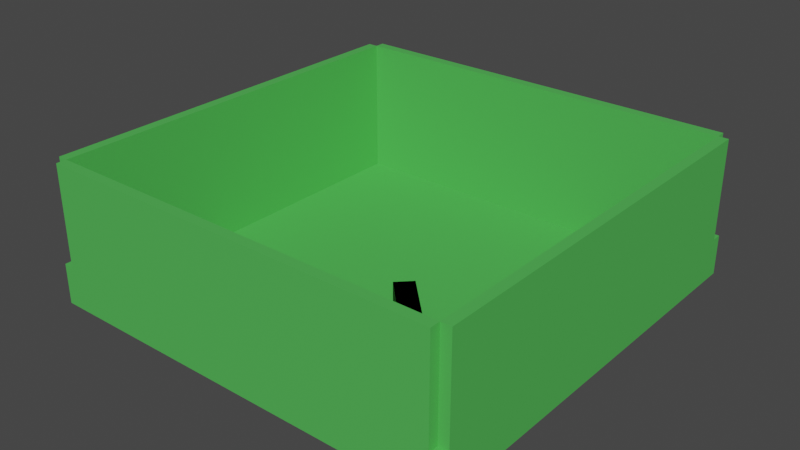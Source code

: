 # Source: Ground.blend  (saved by Blender 3.5.10; exported with 4.5.12 LTS)
import bpy
from mathutils import Matrix  # noqa: F401  (used for matrix-valued properties, if any)

bpy.ops.wm.read_factory_settings(use_empty=True)
scene = bpy.context.scene
scene.name = 'Scene'

# ---- collections
col_collection = bpy.data.collections.new('Collection'); scene.collection.children.link(col_collection)

# ---- materials (node trees are filled in below, after node groups)
mat_material = bpy.data.materials.new('Material')
mat_material.alpha_threshold = 0.0
mat_material.use_transparent_shadow = False
mat_material.roughness = 0.5
mat_material.line_color = (0.0, 0.0, 0.0, 1.0)
mat_material_002 = bpy.data.materials.new('Material.002')
mat_material_002.alpha_threshold = 0.0
mat_material_002.use_transparent_shadow = False
mat_material_002.roughness = 0.5
mat_material_002.line_color = (0.0, 0.0, 0.0, 1.0)
mat_material_003 = bpy.data.materials.new('Material.003')
mat_material_003.alpha_threshold = 0.0
mat_material_003.use_transparent_shadow = False
mat_material_003.roughness = 0.5
mat_material_003.line_color = (0.0, 0.0, 0.0, 1.0)

# ---- material node trees
mat_material.use_nodes = True; mat_material.node_tree.nodes.clear()
_N = mat_material.node_tree.nodes; _L = mat_material.node_tree.links
n0 = _N.new('ShaderNodeOutputMaterial'); n0.name = 'Material Output'; n0.location = (300, 300)
n1 = _N.new('ShaderNodeBsdfPrincipled'); n1.name = 'Principled BSDF'; n1.location = (10, 300)
n1.distribution = 'GGX'
n1.subsurface_method = 'RANDOM_WALK_SKIN'
n1.inputs[0].default_value = (0.08344, 0.4933, 0.08879, 1.0)
n1.inputs[3].default_value = 1.45
n1.inputs[27].default_value = (0.0, 0.0, 0.0, 1.0)
n1.inputs[28].default_value = 1.0
_L.new(n1.outputs[0], n0.inputs[0])
n0.is_active_output = True
mat_material_002.use_nodes = True; mat_material_002.node_tree.nodes.clear()
_N = mat_material_002.node_tree.nodes; _L = mat_material_002.node_tree.links
n0 = _N.new('ShaderNodeOutputMaterial'); n0.name = 'Material Output'; n0.location = (300, 300)
n1 = _N.new('ShaderNodeBsdfPrincipled'); n1.name = 'Principled BSDF'; n1.location = (10, 300)
n1.distribution = 'GGX'
n1.subsurface_method = 'RANDOM_WALK_SKIN'
n1.inputs[0].default_value = (0.03551, 0.1912, 0.03762, 1.0)
n1.inputs[3].default_value = 1.45
n1.inputs[27].default_value = (0.0, 0.0, 0.0, 1.0)
n1.inputs[28].default_value = 1.0
_L.new(n1.outputs[0], n0.inputs[0])
n0.is_active_output = True
mat_material_003.use_nodes = True; mat_material_003.node_tree.nodes.clear()
_N = mat_material_003.node_tree.nodes; _L = mat_material_003.node_tree.links
n0 = _N.new('ShaderNodeOutputMaterial'); n0.name = 'Material Output'; n0.location = (300, 300)
n1 = _N.new('ShaderNodeBsdfPrincipled'); n1.name = 'Principled BSDF'; n1.location = (10, 300)
n1.distribution = 'GGX'
n1.subsurface_method = 'RANDOM_WALK_SKIN'
n1.inputs[0].default_value = (0.03551, 0.1912, 0.03762, 1.0)
n1.inputs[3].default_value = 1.45
n1.inputs[27].default_value = (0.0, 0.0, 0.0, 1.0)
n1.inputs[28].default_value = 1.0
_L.new(n1.outputs[0], n0.inputs[0])
n0.is_active_output = True

# ---- world
world_world = bpy.data.worlds.new('World'); scene.world = world_world
world_world.use_nodes = True; world_world.node_tree.nodes.clear()
_N = world_world.node_tree.nodes; _L = world_world.node_tree.links
n0 = _N.new('ShaderNodeOutputWorld'); n0.name = 'World Output'; n0.location = (300, 300)
n1 = _N.new('ShaderNodeBackground'); n1.name = 'Background'; n1.location = (10, 300)
n1.inputs[0].default_value = (0.05088, 0.05088, 0.05088, 1.0)
_L.new(n1.outputs[0], n0.inputs[0])
n0.is_active_output = True
world_world.color = (0.05088, 0.05088, 0.05088)
world_world.use_sun_shadow = False
world_world.sun_shadow_jitter_overblur = 0.0

# ---- meshes
me_cube = bpy.data.meshes.new('Cube')
me_cube.from_pydata([(1.0, 1.0, 1.0), (1.0, 1.0, -1.0), (1.0, -1.0, 1.0), (1.0, -1.0, -1.0), (-1.0, 1.0, 1.0), (-1.0, 1.0, -1.0), (-1.0, -1.0, 1.0), (-1.0, -1.0, -1.0), (1.0, 1.0, -1.0), (1.0, -1.0, -1.0), (-1.0, 1.0, -1.0), (-1.0, -1.0, -1.0), (1.0, 1.05, 1.0), (-1.0, 1.05, 1.0), (1.0, 1.05, -1.0), (-1.0, 1.05, -1.0), (-1.05, 1.0, 1.0), (-1.05, -1.0, 1.0), (-1.05, 1.0, -1.0), (-1.05, -1.0, -1.0), (1.0, -1.05, 1.0), (-1.0, -1.05, 1.0), (1.0, -1.05, -1.0), (-1.0, -1.05, -1.0), (1.05, 1.0, 1.0), (1.05, -1.0, 1.0), (1.05, 1.0, -1.0), (1.05, -1.0, -1.0), (1.0, 1.05, 1.0), (1.0, 1.05, -1.0), (1.05, 1.05, 1.0), (1.05, 1.05, -1.0), (-1.05, 1.0, 1.0), (-1.05, 1.0, -1.0), (-1.05, 1.05, 1.0), (-1.05, 1.05, -1.0), (-1.0, -1.05, 1.0), (-1.0, -1.05, -1.0), (-1.05, -1.05, 1.0), (-1.05, -1.05, -1.0), (1.05, -1.0, 1.0), (1.05, -1.0, -1.0), (1.05, -1.05, 1.0), (1.05, -1.05, -1.0), (1.0, 1.0, -1.512), (1.0, -1.0, -1.512), (-1.0, 1.0, -1.512), (-1.0, -1.0, -1.512), (-1.0, 1.0, 6.0), (1.0, 1.0, 6.0), (-1.0, 1.05, 6.0), (1.0, 1.05, 6.0), (1.0, -1.0, 6.0), (-1.0, -1.0, 6.0), (1.0, 1.0, 6.0), (-1.0, 1.0, 6.0), (-1.05, -1.0, 6.0), (-1.05, 1.0, 6.0), (1.0, -1.05, 6.0), (-1.0, -1.05, 6.0), (1.05, 1.0, 6.0), (1.05, -1.0, 6.0)], [], [(24, 0, 54, 60), (3, 7, 6, 2), (7, 5, 4, 6), (5, 7, 3, 1), (1, 3, 2, 0), (5, 1, 0, 4), (8, 44, 46, 10), (11, 37, 39, 19), (6, 21, 59, 53), (10, 15, 14, 8), (12, 14, 15, 13), (4, 32, 33, 10), (13, 4, 48, 50), (8, 14, 12, 0), (16, 18, 19, 17), (0, 2, 52, 54), (10, 18, 16, 4), (11, 19, 18, 10), (21, 23, 22, 20), (11, 23, 21, 6), (20, 42, 40, 2), (9, 22, 23, 11), (25, 27, 26, 24), (9, 27, 25, 2), (8, 29, 31, 26), (8, 26, 27, 9), (28, 30, 31, 29), (26, 31, 30, 24), (0, 28, 29, 8), (24, 30, 28, 0), (32, 34, 35, 33), (10, 33, 35, 15), (13, 34, 32, 4), (15, 35, 34, 13), (36, 38, 39, 37), (19, 39, 38, 17), (6, 36, 37, 11), (17, 38, 36, 6), (40, 42, 43, 41), (2, 40, 41, 9), (22, 43, 42, 20), (9, 41, 43, 22), (44, 45, 47, 46), (9, 45, 44, 8), (10, 46, 47, 11), (11, 47, 45, 9), (49, 51, 50, 48), (12, 13, 50, 51), (0, 12, 51, 49), (4, 0, 49, 48), (53, 59, 58, 52), (52, 61, 60, 54), (55, 57, 56, 53), (16, 17, 56, 57), (2, 25, 61, 52), (21, 20, 58, 59), (6, 4, 55, 53), (17, 6, 53, 56), (20, 2, 52, 58), (2, 6, 53, 52), (25, 24, 60, 61), (4, 16, 57, 55)])
_uv = me_cube.uv_layers.new(name='UVMap')
_uv.uv.foreach_set('vector', [0.625, 0.5, 0.625, 0.5, 0.625, 0.5, 0.625, 0.5, 0.375, 0.75, 0.375, 1.0, 0.625, 1.0, 0.625, 0.75, 0.375, 0.0, 0.375, 0.25, 0.625, 0.25, 0.625, 0.0, 0.125, 0.5, 0.125, 0.75, 0.375, 0.75, 0.375, 0.5, 0.375, 0.5, 0.375, 0.75, 0.625, 0.75, 0.625, 0.5, 0.375, 0.25, 0.375, 0.5, 0.625, 0.5, 0.625, 0.25, 0.625, 0.5, 0.625, 0.5, 0.875, 0.5, 0.875, 0.5, 0.875, 0.75, 0.875, 0.75, 0.875, 0.75, 0.875, 0.75, 0.625, 1.0, 0.625, 1.0, 0.625, 1.0, 0.625, 1.0, 0.875, 0.5, 0.875, 0.5, 0.625, 0.5, 0.625, 0.5, 0.625, 0.5, 0.625, 0.5, 0.625, 0.25, 0.625, 0.25, 0.625, 0.25, 0.625, 0.25, 0.625, 0.25, 0.625, 0.25, 0.625, 0.25, 0.625, 0.25, 0.625, 0.25, 0.625, 0.25, 0.625, 0.5, 0.625, 0.5, 0.625, 0.5, 0.625, 0.5, 0.625, 0.25, 0.625, 0.25, 0.625, 0.0, 0.625, 0.0, 0.625, 0.5, 0.625, 0.75, 0.625, 0.75, 0.625, 0.5, 0.625, 0.25, 0.625, 0.25, 0.625, 0.25, 0.625, 0.25, 0.875, 0.75, 0.875, 0.75, 0.875, 0.5, 0.875, 0.5, 0.625, 1.0, 0.625, 1.0, 0.625, 0.75, 0.625, 0.75, 0.625, 1.0, 0.625, 1.0, 0.625, 1.0, 0.625, 1.0, 0.625, 0.75, 0.625, 0.75, 0.625, 0.75, 0.625, 0.75, 0.625, 0.75, 0.625, 0.75, 0.875, 0.75, 0.875, 0.75, 0.625, 0.75, 0.625, 0.75, 0.625, 0.5, 0.625, 0.5, 0.625, 0.75, 0.625, 0.75, 0.625, 0.75, 0.625, 0.75, 0.625, 0.5, 0.625, 0.5, 0.625, 0.5, 0.625, 0.5, 0.625, 0.5, 0.625, 0.5, 0.625, 0.75, 0.625, 0.75, 0.625, 0.5, 0.625, 0.5, 0.625, 0.5, 0.625, 0.5, 0.625, 0.5, 0.625, 0.5, 0.625, 0.5, 0.625, 0.5, 0.625, 0.5, 0.625, 0.5, 0.625, 0.5, 0.625, 0.5, 0.625, 0.5, 0.625, 0.5, 0.625, 0.5, 0.625, 0.5, 0.625, 0.25, 0.625, 0.25, 0.625, 0.25, 0.625, 0.25, 0.875, 0.5, 0.875, 0.5, 0.875, 0.5, 0.875, 0.5, 0.625, 0.25, 0.625, 0.25, 0.625, 0.25, 0.625, 0.25, 0.625, 0.25, 0.625, 0.25, 0.625, 0.25, 0.625, 0.25, 0.625, 1.0, 0.625, 1.0, 0.625, 1.0, 0.625, 1.0, 0.625, 0.0, 0.625, 0.0, 0.625, 0.0, 0.625, 0.0, 0.625, 1.0, 0.625, 1.0, 0.625, 1.0, 0.625, 1.0, 0.625, 0.0, 0.625, 0.0, 0.625, 0.0, 0.625, 0.0, 0.625, 0.75, 0.625, 0.75, 0.625, 0.75, 0.625, 0.75, 0.625, 0.75, 0.625, 0.75, 0.625, 0.75, 0.625, 0.75, 0.625, 0.75, 0.625, 0.75, 0.625, 0.75, 0.625, 0.75, 0.625, 0.75, 0.625, 0.75, 0.625, 0.75, 0.625, 0.75, 0.625, 0.5, 0.625, 0.75, 0.875, 0.75, 0.875, 0.5, 0.625, 0.75, 0.625, 0.75, 0.625, 0.5, 0.625, 0.5, 0.875, 0.5, 0.875, 0.5, 0.875, 0.75, 0.875, 0.75, 0.875, 0.75, 0.875, 0.75, 0.625, 0.75, 0.625, 0.75, 0.625, 0.5, 0.625, 0.5, 0.625, 0.25, 0.625, 0.25, 0.625, 0.5, 0.625, 0.25, 0.625, 0.25, 0.625, 0.5, 0.625, 0.5, 0.625, 0.5, 0.625, 0.5, 0.625, 0.5, 0.625, 0.25, 0.625, 0.5, 0.625, 0.5, 0.625, 0.25, 0.625, 1.0, 0.625, 1.0, 0.625, 0.75, 0.625, 0.75, 0.625, 0.75, 0.625, 0.75, 0.625, 0.5, 0.625, 0.5, 0.625, 0.25, 0.625, 0.25, 0.625, 0.0, 0.625, 0.0, 0.625, 0.25, 0.625, 0.0, 0.625, 0.0, 0.625, 0.25, 0.625, 0.75, 0.625, 0.75, 0.625, 0.75, 0.625, 0.75, 0.625, 1.0, 0.625, 0.75, 0.625, 0.75, 0.625, 1.0, 0.625, 0.0, 0.625, 0.25, 0.625, 0.25, 0.625, 0.0, 0.625, 0.0, 0.625, 0.0, 0.625, 0.0, 0.625, 0.0, 0.625, 0.75, 0.625, 0.75, 0.625, 0.75, 0.625, 0.75, 0.625, 0.75, 0.625, 1.0, 0.625, 1.0, 0.625, 0.75, 0.625, 0.75, 0.625, 0.5, 0.625, 0.5, 0.625, 0.75, 0.625, 0.25, 0.625, 0.25, 0.625, 0.25, 0.625, 0.25])
me_cube.materials.append(mat_material)
me_cube.use_mirror_vertex_groups = False
me_cube.update()
me_cube_001 = bpy.data.meshes.new('Cube.001')
me_cube_001.from_pydata([(-1.0, -0.6385, -1.0), (-1.0, -0.6385, 1.0), (-1.0, 1.0, -1.0), (-1.0, 1.0, 1.0), (1.0, -0.6385, -1.0), (1.0, -0.6385, 1.0), (1.0, 1.0, -1.0), (1.0, 1.0, 1.0), (-5.63, -0.6385, -2.151), (-5.63, -0.6385, 2.151), (5.63, -0.6385, -2.151), (5.63, -0.6385, 2.151), (0.3723, 1.0, -1.0), (-0.2273, 1.0, -1.0), (0.3805, 1.0, 0.3001), (-0.2493, 1.0, 0.3187), (-0.9583, -0.6385, 0.9607), (0.9426, -0.6385, 0.9608), (0.9499, -0.6385, -0.9572), (-0.9651, -0.6385, -0.9681)], [], [(0, 1, 3, 2), (2, 3, 7, 6, 12, 14, 15, 13), (6, 7, 5, 4), (2, 13, 12, 6, 4, 0), (7, 3, 1, 5), (10, 18, 19, 8), (8, 19, 16, 17, 18, 10, 11, 9)])
_uv = me_cube_001.uv_layers.new(name='UVMap')
_uv.uv.foreach_set('vector', [0.375, 0.04519, 0.625, 0.04519, 0.625, 0.25, 0.375, 0.25, 0.375, 0.25, 0.625, 0.25, 0.625, 0.5, 0.375, 0.5, 0.375, 0.4215, 0.5375, 0.4226, 0.5398, 0.3438, 0.375, 0.3466, 0.375, 0.5, 0.625, 0.5, 0.625, 0.7048, 0.375, 0.7048, 0.125, 0.5, 0.2216, 0.5, 0.2965, 0.5, 0.375, 0.5, 0.375, 0.7048, 0.125, 0.7048, 0.625, 0.5, 0.875, 0.5, 0.875, 0.7048, 0.625, 0.7048, 0.375, 0.7048, 0.4444, 0.8275, 0.4438, 0.8777, 0.375, 1.0, 0.375, 1.0, 0.4438, 0.8777, 0.5558, 0.8775, 0.5558, 0.8277, 0.4444, 0.8275, 0.375, 0.7048, 0.625, 0.7048, 0.625, 1.0])
me_cube_001.materials.append(mat_material_002)
me_cube_001.update()
me_cube_002 = bpy.data.meshes.new('Cube.002')
me_cube_002.from_pydata([(-1.0, -0.6385, -1.0), (-1.0, -0.6385, 1.0), (-1.0, 1.0, -1.0), (-1.0, 1.0, 1.0), (1.0, -0.6385, -1.0), (1.0, -0.6385, 1.0), (1.0, 1.0, -1.0), (1.0, 1.0, 1.0), (-5.63, -0.6385, -2.151), (-5.63, -0.6385, 2.151), (5.63, -0.6385, -2.151), (5.63, -0.6385, 2.151), (0.3723, 1.0, -1.0), (-0.2273, 1.0, -1.0), (0.3805, 1.0, 0.3001), (-0.2493, 1.0, 0.3187), (-0.9583, -0.6385, 0.9607), (0.9426, -0.6385, 0.9608), (0.9499, -0.6385, -0.9572), (-0.9651, -0.6385, -0.9681)], [], [(0, 2, 3, 1), (2, 13, 15, 14, 12, 6, 7, 3), (6, 4, 5, 7), (2, 0, 4, 6, 12, 13), (7, 5, 1, 3), (10, 8, 19, 18), (8, 9, 11, 10, 18, 17, 16, 19)])
_uv = me_cube_002.uv_layers.new(name='UVMap')
_uv.uv.foreach_set('vector', [0.375, 0.04519, 0.375, 0.25, 0.625, 0.25, 0.625, 0.04519, 0.375, 0.25, 0.375, 0.3466, 0.5398, 0.3438, 0.5375, 0.4226, 0.375, 0.4215, 0.375, 0.5, 0.625, 0.5, 0.625, 0.25, 0.375, 0.5, 0.375, 0.7048, 0.625, 0.7048, 0.625, 0.5, 0.125, 0.5, 0.125, 0.7048, 0.375, 0.7048, 0.375, 0.5, 0.2965, 0.5, 0.2216, 0.5, 0.625, 0.5, 0.625, 0.7048, 0.875, 0.7048, 0.875, 0.5, 0.375, 0.7048, 0.375, 1.0, 0.4438, 0.8777, 0.4444, 0.8275, 0.375, 1.0, 0.625, 1.0, 0.625, 0.7048, 0.375, 0.7048, 0.4444, 0.8275, 0.5558, 0.8277, 0.5558, 0.8775, 0.4438, 0.8777])
me_cube_002.materials.append(mat_material_003)
me_cube_002.update()

# ---- objects
ob_ground = bpy.data.objects.new('Ground', me_cube)
ob_tunnel = bpy.data.objects.new('Tunnel', me_cube_001)
ob_tunnel_normals_flipped = bpy.data.objects.new('Tunnel_normals_flipped', me_cube_002)

# ---- transforms, parenting, visibility, modifiers, constraints
ob_ground.location = (0.0, 0.0, 2.0)
ob_ground.rotation_mode = 'QUATERNION'
ob_ground.rotation_quaternion = (1.0, 0.0, 0.0, 0.0)
ob_ground.scale = (20.0, 20.0, 2.0)
ob_ground.lock_rotations_4d = False
ob_ground.empty_display_type = 'ARROWS'
ob_ground.lineart.crease_threshold = 0.0
ob_tunnel.location = (11.0, -11.0, 2.024)
ob_tunnel.rotation_mode = 'XZY'
ob_tunnel.rotation_euler = (0.0, -0.0, 0.7854)
ob_tunnel.scale = (1.0, 11.47, 1.0)
ob_tunnel_normals_flipped.location = (11.0, -11.0, 2.024)
ob_tunnel_normals_flipped.rotation_mode = 'XZY'
ob_tunnel_normals_flipped.rotation_euler = (0.0, -0.0, 0.7854)
ob_tunnel_normals_flipped.scale = (1.0, 11.47, 1.0)

# ---- collection membership
col_collection.objects.link(ob_ground)
col_collection.objects.link(ob_tunnel)
col_collection.objects.link(ob_tunnel_normals_flipped)

# ---- scene / render settings (as saved in the file)
scene.frame_start = 1; scene.frame_end = 250; scene.frame_set(1)
scene.render.engine = 'BLENDER_EEVEE_NEXT'
scene.cycles.sampling_pattern = 'TABULATED_SOBOL'
scene.view_settings.view_transform = 'Filmic'
bpy.context.view_layer.update()

# ---- added for rendering (the .blend has no active camera and no usable light): camera, sun
cam_auto = bpy.data.cameras.new('AutoCamera')
cam_auto.lens = 50.0
cam_auto.sensor_width = 36.0
cam_auto.clip_end = 1000.0
ob_auto_camera = bpy.data.objects.new('AutoCamera', cam_auto)
scene.collection.objects.link(ob_auto_camera)
ob_auto_camera.location = (56.6864, -68.0237, 51.8368)
ob_auto_camera.rotation_euler = (1.09748, -7.21219e-08, 0.694738)
scene.camera = ob_auto_camera
light_auto_sun = bpy.data.lights.new('AutoSun', 'SUN')
light_auto_sun.energy = 3.0
light_auto_sun.angle = 0.0523599
ob_auto_sun = bpy.data.objects.new('AutoSun', light_auto_sun)
scene.collection.objects.link(ob_auto_sun)
ob_auto_sun.rotation_euler = (0.872665, 0.174533, 0.523599)
bpy.context.view_layer.update()

